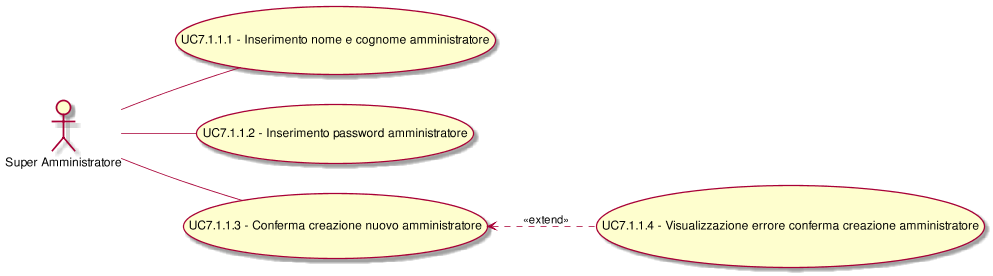

The diagram above was rendered by PlantUML. Its source (embedded in the PNG):
@startuml
scale 1000*1000
left to right direction
(UC7.1.1.3) <.. (UC7.1.1.4): <<extend>>
( UC7.1.1.1 - Inserimento nome e cognome amministratore ) as (UC7.1.1.1)
:Super Amministratore:--(UC7.1.1.1)
( UC7.1.1.2 - Inserimento password amministratore ) as (UC7.1.1.2)
:Super Amministratore:--(UC7.1.1.2)
( UC7.1.1.3 - Conferma creazione nuovo amministratore ) as (UC7.1.1.3)
:Super Amministratore:--(UC7.1.1.3)
( UC7.1.1.4 - Visualizzazione errore conferma creazione amministratore ) as (UC7.1.1.4)
@enduml